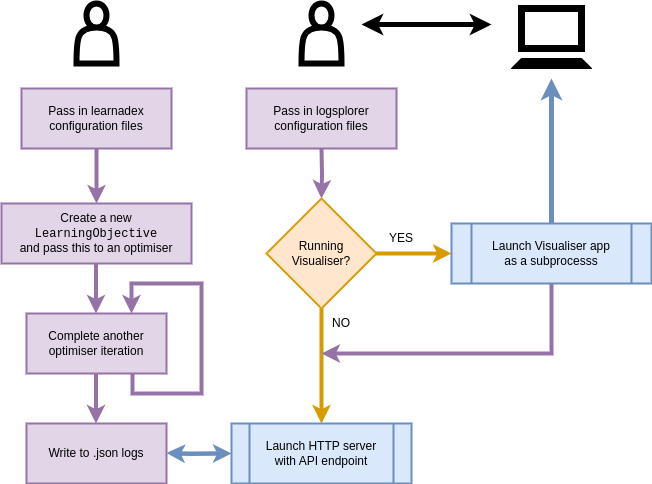

The diagram above was exported from draw.io. Its source (the exported page's mxGraphModel, read from the mxfile embedded in the PNG):
<mxGraphModel dx="884" dy="591" grid="1" gridSize="10" guides="1" tooltips="1" connect="1" arrows="1" fold="1" page="1" pageScale="1" pageWidth="827" pageHeight="1169" math="0" shadow="0">
  <root>
    <mxCell id="0" />
    <mxCell id="1" parent="0" />
    <mxCell id="kjYCAqWU2qJCuJv3rfHh-37" value="" style="edgeStyle=orthogonalEdgeStyle;rounded=0;orthogonalLoop=1;jettySize=auto;html=1;strokeWidth=4;fillColor=#e1d5e7;strokeColor=#9673a6;exitX=0.5;exitY=1;exitDx=0;exitDy=0;entryX=0.75;entryY=0;entryDx=0;entryDy=0;" edge="1" parent="1" target="kjYCAqWU2qJCuJv3rfHh-32">
      <mxGeometry relative="1" as="geometry">
        <mxPoint x="150" y="390" as="sourcePoint" />
        <mxPoint x="230" y="420" as="targetPoint" />
        <Array as="points">
          <mxPoint x="151" y="390" />
          <mxPoint x="151" y="410" />
          <mxPoint x="220" y="410" />
          <mxPoint x="220" y="300" />
          <mxPoint x="150" y="300" />
        </Array>
      </mxGeometry>
    </mxCell>
    <mxCell id="kjYCAqWU2qJCuJv3rfHh-1" value="" style="edgeStyle=orthogonalEdgeStyle;rounded=0;orthogonalLoop=1;jettySize=auto;html=1;strokeWidth=4;fillColor=#e1d5e7;strokeColor=#9673a6;entryX=0.5;entryY=0;entryDx=0;entryDy=0;" edge="1" parent="1" target="kjYCAqWU2qJCuJv3rfHh-5">
      <mxGeometry relative="1" as="geometry">
        <mxPoint x="340" y="165" as="sourcePoint" />
        <mxPoint x="340" y="245" as="targetPoint" />
      </mxGeometry>
    </mxCell>
    <mxCell id="kjYCAqWU2qJCuJv3rfHh-3" style="edgeStyle=orthogonalEdgeStyle;rounded=0;orthogonalLoop=1;jettySize=auto;html=1;strokeWidth=4;fillColor=#ffe6cc;strokeColor=#d79b00;entryX=0.5;entryY=0;entryDx=0;entryDy=0;" edge="1" parent="1" source="kjYCAqWU2qJCuJv3rfHh-5">
      <mxGeometry relative="1" as="geometry">
        <mxPoint x="340" y="440" as="targetPoint" />
      </mxGeometry>
    </mxCell>
    <mxCell id="kjYCAqWU2qJCuJv3rfHh-4" style="edgeStyle=orthogonalEdgeStyle;rounded=0;orthogonalLoop=1;jettySize=auto;html=1;entryX=0;entryY=0.5;entryDx=0;entryDy=0;strokeWidth=4;fillColor=#ffe6cc;strokeColor=#d79b00;" edge="1" parent="1" source="kjYCAqWU2qJCuJv3rfHh-5" target="kjYCAqWU2qJCuJv3rfHh-8">
      <mxGeometry relative="1" as="geometry" />
    </mxCell>
    <mxCell id="kjYCAqWU2qJCuJv3rfHh-5" value="Running &lt;br&gt;Visualiser?" style="rhombus;whiteSpace=wrap;html=1;fillColor=#ffe6cc;strokeColor=#d79b00;strokeWidth=2;" vertex="1" parent="1">
      <mxGeometry x="285" y="215" width="110" height="110" as="geometry" />
    </mxCell>
    <mxCell id="kjYCAqWU2qJCuJv3rfHh-6" value="" style="edgeStyle=orthogonalEdgeStyle;rounded=0;orthogonalLoop=1;jettySize=auto;html=1;strokeWidth=4;fillColor=#e1d5e7;strokeColor=#9673a6;" edge="1" parent="1" source="kjYCAqWU2qJCuJv3rfHh-8">
      <mxGeometry relative="1" as="geometry">
        <mxPoint x="340" y="370" as="targetPoint" />
        <Array as="points">
          <mxPoint x="570" y="370" />
          <mxPoint x="340" y="370" />
        </Array>
      </mxGeometry>
    </mxCell>
    <mxCell id="kjYCAqWU2qJCuJv3rfHh-7" style="edgeStyle=orthogonalEdgeStyle;rounded=0;orthogonalLoop=1;jettySize=auto;html=1;strokeWidth=5;fillColor=#dae8fc;strokeColor=#6c8ebf;" edge="1" parent="1" source="kjYCAqWU2qJCuJv3rfHh-8">
      <mxGeometry relative="1" as="geometry">
        <mxPoint x="570" y="95" as="targetPoint" />
      </mxGeometry>
    </mxCell>
    <mxCell id="kjYCAqWU2qJCuJv3rfHh-8" value="Launch Visualiser app &lt;br&gt;as a subprocesss" style="shape=process;whiteSpace=wrap;html=1;backgroundOutline=1;strokeWidth=2;fillColor=#dae8fc;strokeColor=#6c8ebf;" vertex="1" parent="1">
      <mxGeometry x="470" y="240" width="200" height="60" as="geometry" />
    </mxCell>
    <mxCell id="kjYCAqWU2qJCuJv3rfHh-9" value="YES" style="text;html=1;strokeColor=none;fillColor=none;align=center;verticalAlign=middle;whiteSpace=wrap;rounded=0;" vertex="1" parent="1">
      <mxGeometry x="390" y="240" width="60" height="30" as="geometry" />
    </mxCell>
    <mxCell id="kjYCAqWU2qJCuJv3rfHh-10" value="NO" style="text;html=1;strokeColor=none;fillColor=none;align=center;verticalAlign=middle;whiteSpace=wrap;rounded=0;" vertex="1" parent="1">
      <mxGeometry x="330" y="325" width="60" height="30" as="geometry" />
    </mxCell>
    <mxCell id="kjYCAqWU2qJCuJv3rfHh-12" value="Pass in logsplorer &lt;br&gt;configuration files" style="rounded=0;whiteSpace=wrap;html=1;strokeWidth=2;fillColor=#e1d5e7;strokeColor=#9673a6;" vertex="1" parent="1">
      <mxGeometry x="265" y="105" width="150" height="60" as="geometry" />
    </mxCell>
    <mxCell id="kjYCAqWU2qJCuJv3rfHh-16" value="" style="shape=actor;whiteSpace=wrap;html=1;strokeWidth=6;" vertex="1" parent="1">
      <mxGeometry x="320" y="20" width="40" height="60" as="geometry" />
    </mxCell>
    <mxCell id="kjYCAqWU2qJCuJv3rfHh-17" value="" style="rounded=0;whiteSpace=wrap;html=1;strokeWidth=7;" vertex="1" parent="1">
      <mxGeometry x="540" y="25" width="60" height="40" as="geometry" />
    </mxCell>
    <mxCell id="kjYCAqWU2qJCuJv3rfHh-18" value="" style="shape=trapezoid;perimeter=trapezoidPerimeter;whiteSpace=wrap;html=1;fixedSize=1;size=10;fillColor=#000000;" vertex="1" parent="1">
      <mxGeometry x="530" y="75" width="80" height="10" as="geometry" />
    </mxCell>
    <mxCell id="kjYCAqWU2qJCuJv3rfHh-19" style="edgeStyle=orthogonalEdgeStyle;rounded=0;orthogonalLoop=1;jettySize=auto;html=1;strokeWidth=5;" edge="1" parent="1">
      <mxGeometry relative="1" as="geometry">
        <mxPoint x="380" y="41" as="targetPoint" />
        <mxPoint x="470" y="41" as="sourcePoint" />
      </mxGeometry>
    </mxCell>
    <mxCell id="kjYCAqWU2qJCuJv3rfHh-20" style="edgeStyle=orthogonalEdgeStyle;rounded=0;orthogonalLoop=1;jettySize=auto;html=1;strokeWidth=5;" edge="1" parent="1">
      <mxGeometry relative="1" as="geometry">
        <mxPoint x="510" y="41" as="targetPoint" />
        <mxPoint x="440" y="41" as="sourcePoint" />
      </mxGeometry>
    </mxCell>
    <mxCell id="kjYCAqWU2qJCuJv3rfHh-26" value="" style="edgeStyle=orthogonalEdgeStyle;rounded=0;orthogonalLoop=1;jettySize=auto;html=1;strokeWidth=4;fillColor=#e1d5e7;strokeColor=#9673a6;exitX=0.5;exitY=1;exitDx=0;exitDy=0;" edge="1" parent="1" source="kjYCAqWU2qJCuJv3rfHh-27">
      <mxGeometry relative="1" as="geometry">
        <mxPoint x="114.5" y="230" as="sourcePoint" />
        <mxPoint x="115" y="220" as="targetPoint" />
      </mxGeometry>
    </mxCell>
    <mxCell id="kjYCAqWU2qJCuJv3rfHh-27" value="Pass in learnadex &lt;br&gt;configuration files" style="rounded=0;whiteSpace=wrap;html=1;strokeWidth=2;fillColor=#e1d5e7;strokeColor=#9673a6;" vertex="1" parent="1">
      <mxGeometry x="40" y="105" width="150" height="60" as="geometry" />
    </mxCell>
    <mxCell id="kjYCAqWU2qJCuJv3rfHh-31" value="Create a new &lt;br&gt;&lt;font face=&quot;Courier New&quot;&gt;LearningObjective&lt;/font&gt;&lt;br&gt;and pass this to an optimiser" style="rounded=0;whiteSpace=wrap;html=1;strokeWidth=2;fillColor=#e1d5e7;strokeColor=#9673a6;" vertex="1" parent="1">
      <mxGeometry x="20" y="220" width="190" height="60" as="geometry" />
    </mxCell>
    <mxCell id="kjYCAqWU2qJCuJv3rfHh-32" value="Complete another &lt;br&gt;optimiser iteration" style="rounded=0;whiteSpace=wrap;html=1;strokeWidth=2;fillColor=#e1d5e7;strokeColor=#9673a6;" vertex="1" parent="1">
      <mxGeometry x="45" y="330" width="140" height="60" as="geometry" />
    </mxCell>
    <mxCell id="kjYCAqWU2qJCuJv3rfHh-33" value="" style="edgeStyle=orthogonalEdgeStyle;rounded=0;orthogonalLoop=1;jettySize=auto;html=1;strokeWidth=4;fillColor=#e1d5e7;strokeColor=#9673a6;exitX=0.5;exitY=1;exitDx=0;exitDy=0;entryX=0.5;entryY=0;entryDx=0;entryDy=0;" edge="1" parent="1">
      <mxGeometry relative="1" as="geometry">
        <mxPoint x="114.5" y="280" as="sourcePoint" />
        <mxPoint x="114.5" y="330" as="targetPoint" />
        <Array as="points">
          <mxPoint x="115" y="300" />
          <mxPoint x="115" y="300" />
        </Array>
      </mxGeometry>
    </mxCell>
    <mxCell id="kjYCAqWU2qJCuJv3rfHh-40" value="" style="edgeStyle=orthogonalEdgeStyle;rounded=0;orthogonalLoop=1;jettySize=auto;html=1;fillColor=#dae8fc;strokeColor=#6c8ebf;strokeWidth=4;" edge="1" parent="1">
      <mxGeometry relative="1" as="geometry">
        <mxPoint x="200" y="470" as="sourcePoint" />
        <mxPoint x="250" y="470" as="targetPoint" />
      </mxGeometry>
    </mxCell>
    <mxCell id="kjYCAqWU2qJCuJv3rfHh-35" value="Write to .json logs" style="rounded=0;whiteSpace=wrap;html=1;strokeWidth=2;fillColor=#e1d5e7;strokeColor=#9673a6;" vertex="1" parent="1">
      <mxGeometry x="45" y="440" width="140" height="60" as="geometry" />
    </mxCell>
    <mxCell id="kjYCAqWU2qJCuJv3rfHh-36" value="" style="edgeStyle=orthogonalEdgeStyle;rounded=0;orthogonalLoop=1;jettySize=auto;html=1;strokeWidth=4;fillColor=#e1d5e7;strokeColor=#9673a6;exitX=0.5;exitY=1;exitDx=0;exitDy=0;entryX=0.5;entryY=0;entryDx=0;entryDy=0;" edge="1" parent="1">
      <mxGeometry relative="1" as="geometry">
        <mxPoint x="114.5" y="390" as="sourcePoint" />
        <mxPoint x="114.5" y="440" as="targetPoint" />
        <Array as="points">
          <mxPoint x="115" y="410" />
          <mxPoint x="115" y="410" />
        </Array>
      </mxGeometry>
    </mxCell>
    <mxCell id="kjYCAqWU2qJCuJv3rfHh-44" value="" style="edgeStyle=orthogonalEdgeStyle;rounded=0;orthogonalLoop=1;jettySize=auto;html=1;fillColor=#dae8fc;strokeColor=#6c8ebf;strokeWidth=4;" edge="1" parent="1">
      <mxGeometry relative="1" as="geometry">
        <mxPoint x="235" y="470" as="sourcePoint" />
        <mxPoint x="185" y="469.5" as="targetPoint" />
      </mxGeometry>
    </mxCell>
    <mxCell id="kjYCAqWU2qJCuJv3rfHh-47" value="Launch HTTP server &lt;br&gt;with API endpoint" style="shape=process;whiteSpace=wrap;html=1;backgroundOutline=1;strokeWidth=2;fillColor=#dae8fc;strokeColor=#6c8ebf;" vertex="1" parent="1">
      <mxGeometry x="250" y="440" width="180" height="60" as="geometry" />
    </mxCell>
    <mxCell id="kjYCAqWU2qJCuJv3rfHh-48" value="" style="shape=actor;whiteSpace=wrap;html=1;strokeWidth=6;" vertex="1" parent="1">
      <mxGeometry x="95" y="20" width="40" height="60" as="geometry" />
    </mxCell>
  </root>
</mxGraphModel>